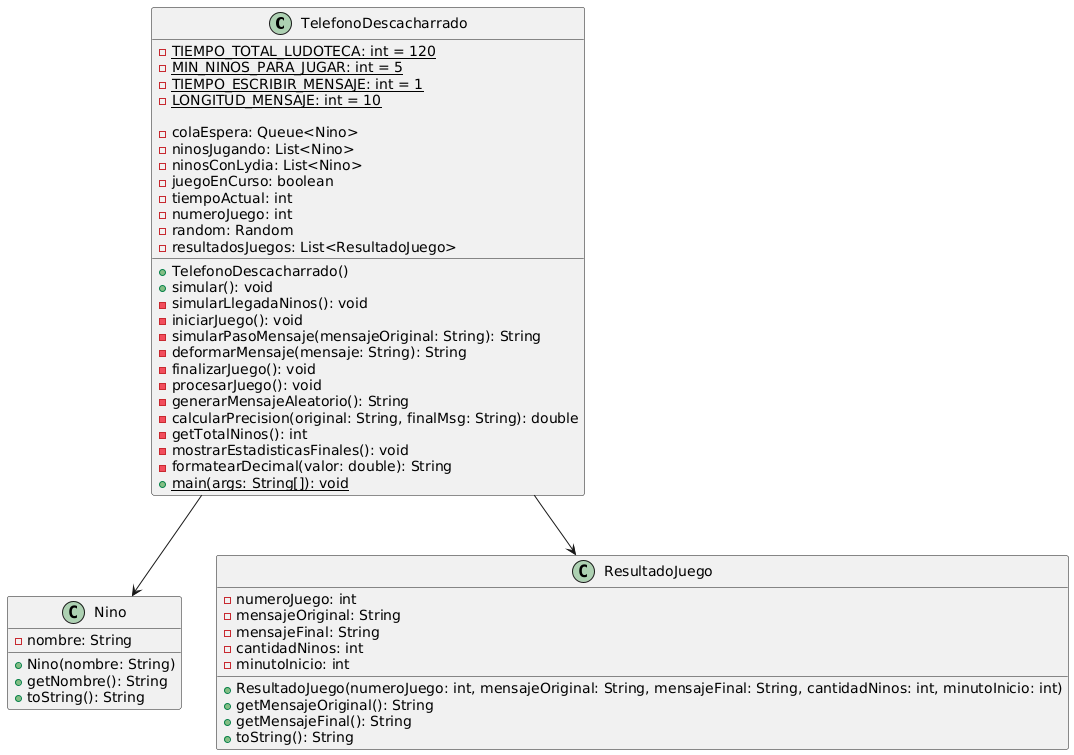

The diagram above was rendered by PlantUML. Its source (embedded in the PNG):
@startuml
class TelefonoDescacharrado {
  {static} -TIEMPO_TOTAL_LUDOTECA: int = 120
  {static} -MIN_NINOS_PARA_JUGAR: int = 5
  {static} -TIEMPO_ESCRIBIR_MENSAJE: int = 1
  {static} -LONGITUD_MENSAJE: int = 10
  
  -colaEspera: Queue<Nino>
  -ninosJugando: List<Nino>
  -ninosConLydia: List<Nino>
  -juegoEnCurso: boolean
  -tiempoActual: int
  -numeroJuego: int
  -random: Random
  -resultadosJuegos: List<ResultadoJuego>
  
  +TelefonoDescacharrado()
  +simular(): void
  -simularLlegadaNinos(): void
  -iniciarJuego(): void
  -simularPasoMensaje(mensajeOriginal: String): String
  -deformarMensaje(mensaje: String): String
  -finalizarJuego(): void
  -procesarJuego(): void
  -generarMensajeAleatorio(): String
  -calcularPrecision(original: String, finalMsg: String): double
  -getTotalNinos(): int
  -mostrarEstadisticasFinales(): void
  -formatearDecimal(valor: double): String
  {static} +main(args: String[]): void
}

class Nino {
  -nombre: String
  
  +Nino(nombre: String)
  +getNombre(): String
  +toString(): String
}

class ResultadoJuego {
  -numeroJuego: int
  -mensajeOriginal: String
  -mensajeFinal: String
  -cantidadNinos: int
  -minutoInicio: int
  
  +ResultadoJuego(numeroJuego: int, mensajeOriginal: String, mensajeFinal: String, cantidadNinos: int, minutoInicio: int)
  +getMensajeOriginal(): String
  +getMensajeFinal(): String
  +toString(): String
}

TelefonoDescacharrado --> Nino
TelefonoDescacharrado --> ResultadoJuego
@enduml